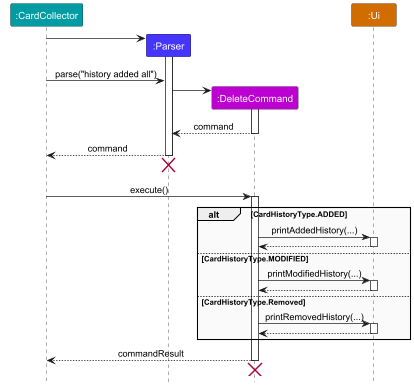

The diagram above was rendered by PlantUML. Its source (embedded in the PNG):
@startuml
!include Style.puml

participant ":CardCollector" as CardCollector CARDCOLLECTOR_COLOR_PRIMARY
participant ":Parser" as Parser PARSER_COLOR_PRIMARY
participant ":DeleteCommand" as DeleteCommand COMMAND_COLOR_PRIMARY
participant ":Ui" as Ui UI_COLOR_PRIMARY

create Parser
CardCollector -> Parser:
activate Parser
CardCollector -> Parser : parse("history added all")

create DeleteCommand
Parser -> DeleteCommand
activate DeleteCommand
DeleteCommand --> Parser : command
deactivate DeleteCommand

Parser --> CardCollector : command
deactivate Parser
CardCollector -[hidden]-> Parser
destroy Parser
CardCollector -[hidden]-> Parser

'We are done with the parser, lets execute the command'
CardCollector -> DeleteCommand : execute()
activate DeleteCommand

alt #fafafa CardHistoryType.ADDED
    DeleteCommand -> Ui: printAddedHistory(...)
    activate Ui
    Ui --> DeleteCommand
    deactivate Ui
else CardHistoryType.MODIFIED
    DeleteCommand -> Ui: printModifiedHistory(...)
    activate Ui
    Ui --> DeleteCommand
    deactivate Ui
else CardHistoryType.Removed
    DeleteCommand -> Ui: printRemovedHistory(...)
    activate Ui
    Ui --> DeleteCommand
    deactivate Ui
end

DeleteCommand --> CardCollector : commandResult
deactivate DeleteCommand
CardCollector -[hidden]-> Parser
destroy DeleteCommand
@enduml